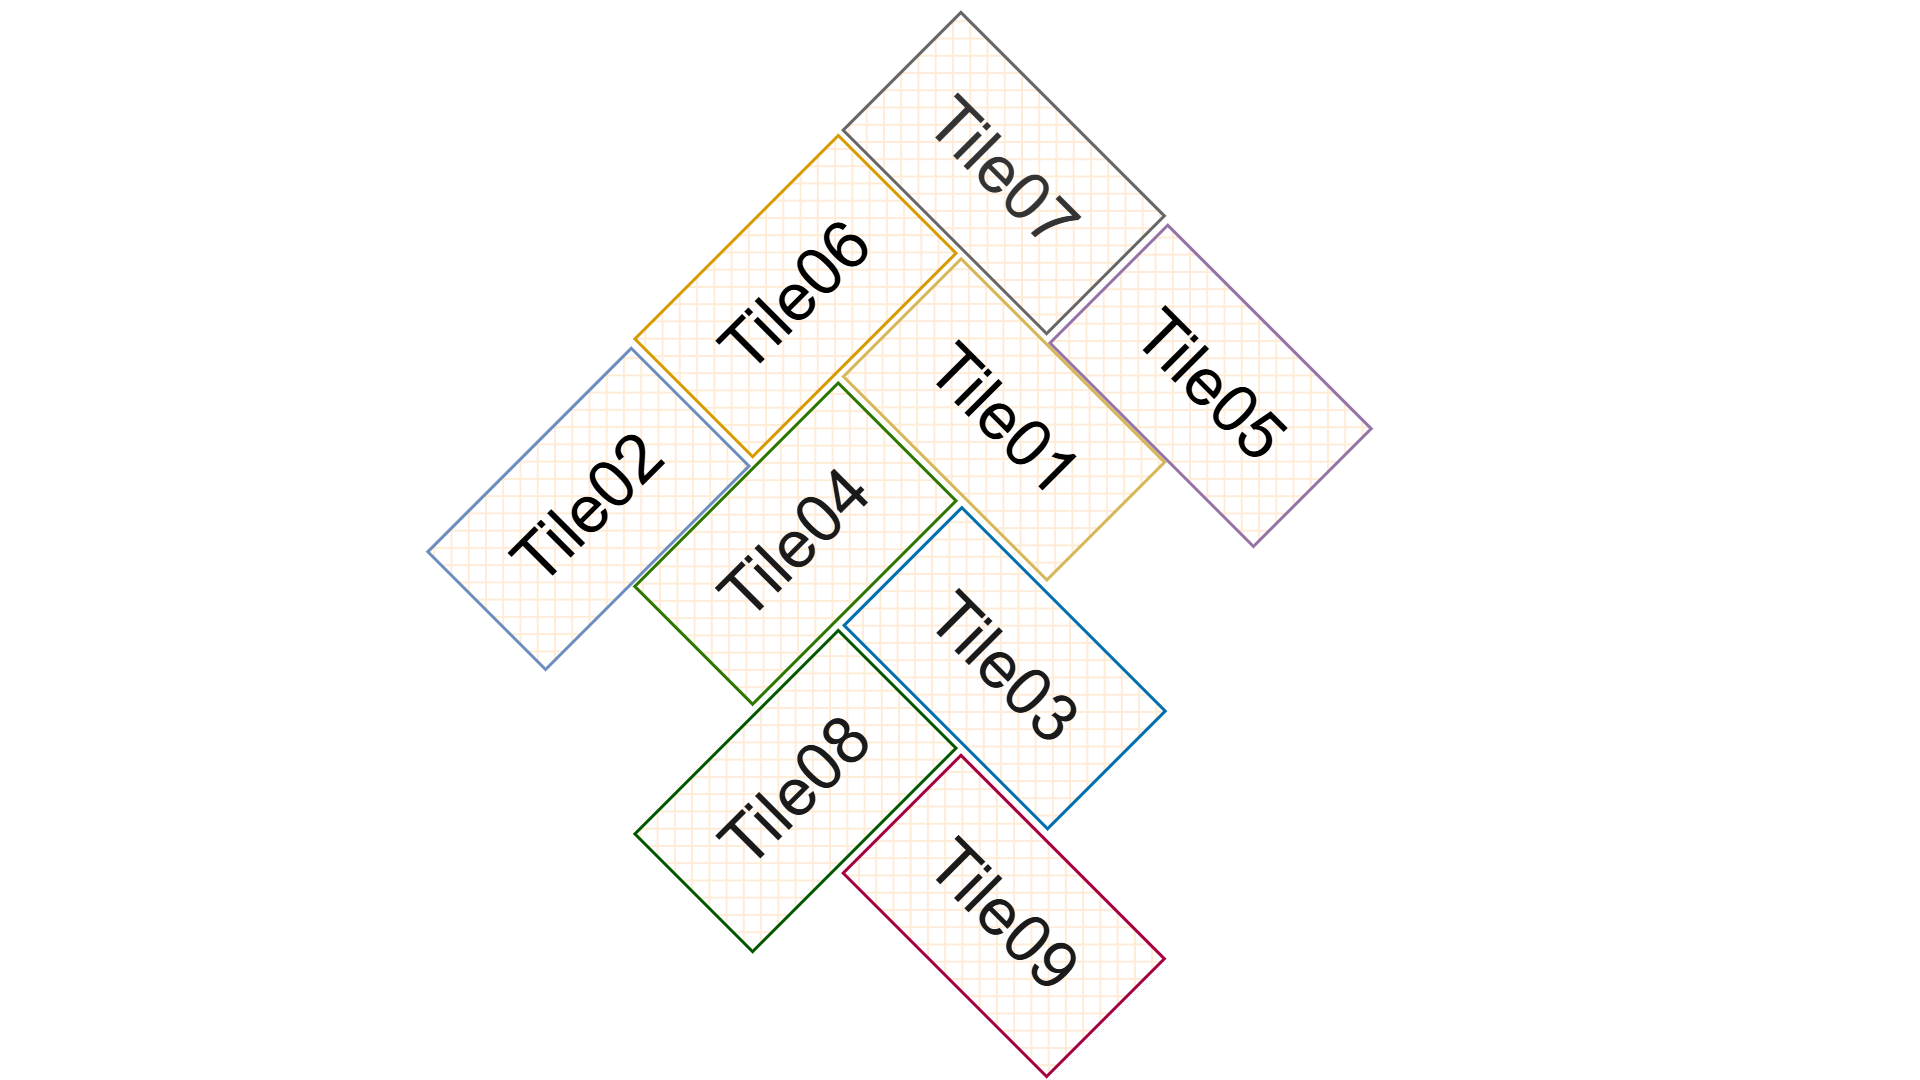

The diagram above was exported from draw.io. Its source (the exported page's mxGraphModel, read from the mxfile embedded in the PNG):
<mxGraphModel dx="6203" dy="4707" grid="1" gridSize="10" guides="1" tooltips="1" connect="1" arrows="1" fold="1" page="1" pageScale="1" pageWidth="1920" pageHeight="1080" background="none" math="0" shadow="0">
  <root>
    <mxCell id="0" />
    <mxCell id="1" parent="0" />
    <mxCell id="ntvr94YWWnzG3semPX6--3" value="" style="group" vertex="1" connectable="0" parent="1">
      <mxGeometry x="-3411" y="-3231" width="940" height="1070" as="geometry" />
    </mxCell>
    <mxCell id="JLSBr6bdBZ58WnhfW9VV-1" value="&lt;font style=&quot;font-size: 67px;&quot;&gt;Tile06&lt;/font&gt;" style="rounded=0;whiteSpace=wrap;html=1;rotation=315;fillColor=#ffe6cc;strokeColor=#d79b00;fillStyle=cross-hatch;gradientColor=none;strokeWidth=3;shadow=0;glass=0;" parent="ntvr94YWWnzG3semPX6--3" vertex="1">
      <mxGeometry x="222.0882220534712" y="203.3291898844131" width="287.69453832416764" height="166.52927704548298" as="geometry" />
    </mxCell>
    <mxCell id="JLSBr6bdBZ58WnhfW9VV-3" value="&lt;font style=&quot;font-size: 67px;&quot;&gt;Tile01&lt;/font&gt;" style="rounded=0;whiteSpace=wrap;html=1;rotation=45;fillColor=#fff2cc;strokeColor=#d6b656;fillStyle=cross-hatch;strokeWidth=3;shadow=0;glass=0;direction=west;" parent="ntvr94YWWnzG3semPX6--3" vertex="1">
      <mxGeometry x="430.6667623384928" y="326.60711303058315" width="287.69453832416764" height="166.52927704548298" as="geometry" />
    </mxCell>
    <mxCell id="JLSBr6bdBZ58WnhfW9VV-4" value="&lt;font style=&quot;font-size: 67px;&quot;&gt;Tile02&lt;/font&gt;" style="rounded=0;whiteSpace=wrap;html=1;rotation=315;fillColor=#dae8fc;strokeColor=#6c8ebf;fillStyle=cross-hatch;strokeWidth=3;shadow=0;glass=0;" parent="ntvr94YWWnzG3semPX6--3" vertex="1">
      <mxGeometry x="15.08301127491" y="416.11659944253023" width="287.69453832416764" height="166.52927704548298" as="geometry" />
    </mxCell>
    <mxCell id="JLSBr6bdBZ58WnhfW9VV-5" value="&lt;font style=&quot;font-size: 67px;&quot;&gt;Tile07&lt;/font&gt;" style="rounded=0;whiteSpace=wrap;html=1;rotation=45;fillColor=#f5f5f5;strokeColor=#666666;fillStyle=cross-hatch;strokeWidth=3;shadow=0;glass=0;direction=west;fontColor=#333333;" parent="ntvr94YWWnzG3semPX6--3" vertex="1">
      <mxGeometry x="430.44200098042694" y="80.2825574008062" width="287.69453832416764" height="166.52927704548298" as="geometry" />
    </mxCell>
    <mxCell id="JLSBr6bdBZ58WnhfW9VV-6" value="&lt;font style=&quot;font-size: 67px;&quot;&gt;Tile05&lt;/font&gt;" style="rounded=0;whiteSpace=wrap;html=1;rotation=45;fillColor=#e1d5e7;strokeColor=#9673a6;fillStyle=cross-hatch;strokeWidth=3;shadow=0;glass=0;direction=west;" parent="ntvr94YWWnzG3semPX6--3" vertex="1">
      <mxGeometry x="637.2224504009224" y="293.0699669589234" width="287.69453832416764" height="166.52927704548298" as="geometry" />
    </mxCell>
    <mxCell id="JLSBr6bdBZ58WnhfW9VV-7" value="&lt;font style=&quot;font-size: 67px;&quot;&gt;Tile03&lt;/font&gt;" style="rounded=0;whiteSpace=wrap;html=1;rotation=45;fillColor=#1ba1e2;strokeColor=#006EAF;fillStyle=cross-hatch;strokeWidth=3;shadow=0;glass=0;direction=west;fontColor=#1A1A1A;" parent="ntvr94YWWnzG3semPX6--3" vertex="1">
      <mxGeometry x="431.34104641269005" y="575.475865948555" width="287.69453832416764" height="166.52927704548298" as="geometry" />
    </mxCell>
    <mxCell id="JLSBr6bdBZ58WnhfW9VV-8" value="&lt;font style=&quot;font-size: 67px;&quot;&gt;Tile04&lt;/font&gt;" style="rounded=0;whiteSpace=wrap;html=1;rotation=315;fillColor=#60a917;strokeColor=#2D7600;fillStyle=cross-hatch;strokeWidth=3;shadow=0;glass=0;fontColor=#1A1A1A;" parent="ntvr94YWWnzG3semPX6--3" vertex="1">
      <mxGeometry x="222.0882220534712" y="450.8101988270059" width="287.69453832416764" height="166.52927704548298" as="geometry" />
    </mxCell>
    <mxCell id="JLSBr6bdBZ58WnhfW9VV-10" value="&lt;font style=&quot;font-size: 67px;&quot;&gt;Tile08&lt;/font&gt;" style="rounded=0;whiteSpace=wrap;html=1;rotation=315;fillColor=#008A00;strokeColor=#005700;fillStyle=cross-hatch;strokeWidth=3;shadow=0;glass=0;fontColor=#1A1A1A;" parent="ntvr94YWWnzG3semPX6--3" vertex="1">
      <mxGeometry x="222.0882220534712" y="698.2912077695986" width="287.69453832416764" height="166.52927704548298" as="geometry" />
    </mxCell>
    <mxCell id="JLSBr6bdBZ58WnhfW9VV-11" value="&lt;font style=&quot;font-size: 67px;&quot;&gt;Tile09&lt;/font&gt;" style="rounded=0;whiteSpace=wrap;html=1;rotation=45;fillColor=#d80073;strokeColor=#A50040;fillStyle=cross-hatch;strokeWidth=3;shadow=0;glass=0;direction=west;fontColor=#1A1A1A;" parent="ntvr94YWWnzG3semPX6--3" vertex="1">
      <mxGeometry x="430.44200098042694" y="823.188165553711" width="287.69453832416764" height="166.52927704548298" as="geometry" />
    </mxCell>
  </root>
</mxGraphModel>